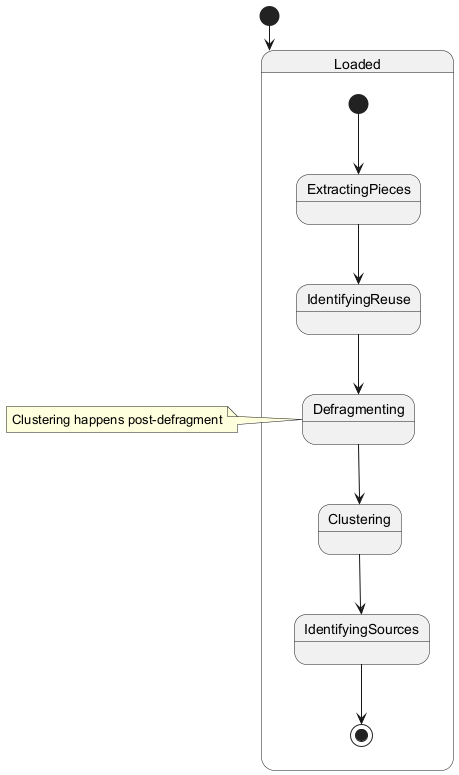

The diagram above was rendered by PlantUML. Its source (embedded in the PNG):
@startuml
[*] --> Loaded

state Loaded {
  [*] --> ExtractingPieces
  ExtractingPieces --> IdentifyingReuse
  IdentifyingReuse --> Defragmenting
  Defragmenting --> Clustering
  Clustering --> IdentifyingSources
  IdentifyingSources --> [*]
}

note left of Defragmenting
  Clustering happens post-defragment
end note
@enduml